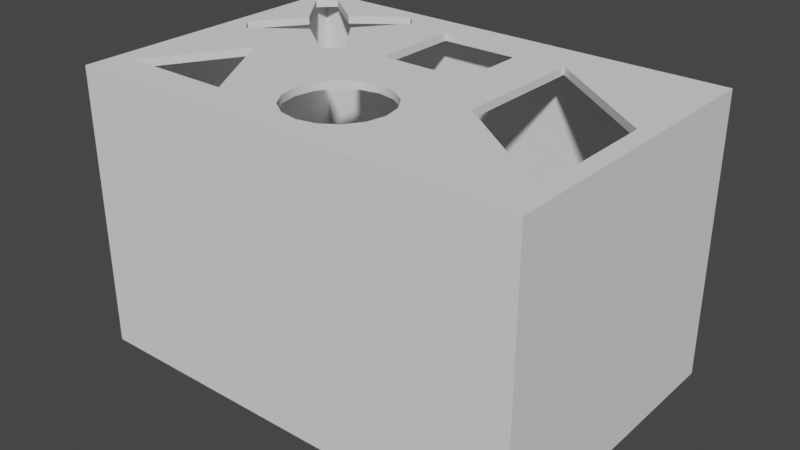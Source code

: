 # Source: ShapesBox.blend  (saved by Blender 3.4.6; exported with 4.5.12 LTS)
import bpy
from mathutils import Matrix  # noqa: F401  (used for matrix-valued properties, if any)

bpy.ops.wm.read_factory_settings(use_empty=True)
scene = bpy.context.scene
scene.name = 'Scene'

# ---- collections
col_collection = bpy.data.collections.new('Collection'); scene.collection.children.link(col_collection)

# ---- node groups
ng_auto_smooth = bpy.data.node_groups.new('Auto Smooth', 'GeometryNodeTree')
_s = ng_auto_smooth.interface.new_socket(name='Geometry', in_out='OUTPUT', socket_type='NodeSocketGeometry')
_s = ng_auto_smooth.interface.new_socket(name='Geometry', in_out='INPUT', socket_type='NodeSocketGeometry')
_s = ng_auto_smooth.interface.new_socket(name='Angle', in_out='INPUT', socket_type='NodeSocketFloat')
_s.subtype = 'ANGLE'
_s.min_value = 0.0
_s.max_value = 3.142
ng_auto_smooth.is_modifier = True
_N = ng_auto_smooth.nodes; _L = ng_auto_smooth.links
n0 = _N.new('NodeGroupOutput'); n0.name = 'Group Output'; n0.location = (480, -100)
n1 = _N.new('NodeGroupInput'); n1.name = 'Group Input'; n1.location = (-420, -300)
n2 = _N.new('NodeGroupInput'); n2.name = 'Group Input.001'; n2.location = (-60, -100)
n3 = _N.new('GeometryNodeSetShadeSmooth'); n3.name = 'Set Shade Smooth'; n3.location = (120, -100)
n3.domain = 'EDGE'
n4 = _N.new('GeometryNodeSetShadeSmooth'); n4.name = 'Set Shade Smooth.001'; n4.location = (300, -100)
n5 = _N.new('GeometryNodeInputMeshEdgeAngle'); n5.name = 'Edge Angle'; n5.location = (-420, -220)
n6 = _N.new('GeometryNodeInputEdgeSmooth'); n6.name = 'Is Edge Smooth'; n6.location = (-60, -160)
n7 = _N.new('GeometryNodeInputShadeSmooth'); n7.name = 'Is Face Smooth'; n7.location = (-240, -340)
n8 = _N.new('FunctionNodeBooleanMath'); n8.name = 'Boolean Math'; n8.location = (-60, -220)
n9 = _N.new('FunctionNodeCompare'); n9.name = 'Compare'; n9.location = (-240, -180)
n9.operation = 'LESS_EQUAL'
_L.new(n5.outputs[0], n9.inputs[0])
_L.new(n4.outputs[0], n0.inputs[0])
_L.new(n1.outputs[1], n9.inputs[1])
_L.new(n9.outputs[0], n8.inputs[0])
_L.new(n7.outputs[0], n8.inputs[1])
_L.new(n2.outputs[0], n3.inputs[0])
_L.new(n6.outputs[0], n3.inputs[1])
_L.new(n3.outputs[0], n4.inputs[0])
_L.new(n8.outputs[0], n3.inputs[2])
n0.is_active_output = True

# ---- world
world_world = bpy.data.worlds.new('World'); scene.world = world_world
world_world.use_nodes = True; world_world.node_tree.nodes.clear()
_N = world_world.node_tree.nodes; _L = world_world.node_tree.links
n0 = _N.new('ShaderNodeOutputWorld'); n0.name = 'World Output'; n0.location = (300, 300)
n1 = _N.new('ShaderNodeBackground'); n1.name = 'Background'; n1.location = (10, 300)
n1.inputs[0].default_value = (0.05088, 0.05088, 0.05088, 1.0)
_L.new(n1.outputs[0], n0.inputs[0])
n0.is_active_output = True
world_world.color = (0.05088, 0.05088, 0.05088)
world_world.use_sun_shadow = False
world_world.sun_shadow_jitter_overblur = 0.0

# ---- meshes
me_cube_001 = bpy.data.meshes.new('Cube.001')
me_cube_001.from_pydata([(0.3259, -1.983e-08, 1.85), (-0.3259, 8.657e-09, 1.85), (1.685e-08, 0.3259, 1.85), (-1.164e-08, -0.3259, 1.85), (-0.2304, -0.2304, 1.85), (0.2304, -0.2304, 1.85), (0.2304, 0.2304, 1.85), (-0.2304, 0.2304, 1.85), (0.5, 0.5, 1.85), (0.5, 0.5, 2.235e-08), (0.5, -0.5, 1.85), (0.5, -0.5, 2.235e-08), (-0.5, 0.5, 1.85), (-0.5, 0.5, 2.235e-08), (-0.5, -0.5, 1.85), (-0.5, -0.5, 2.235e-08), (0.3011, 0.1247, 1.85), (0.1247, -0.3011, 1.85), (-0.3011, -0.1247, 1.85), (-0.1247, -0.3011, 1.85), (-0.1247, 0.3011, 1.85), (0.1247, 0.3011, 1.85), (-0.3011, 0.1247, 1.85), (0.3011, -0.1247, 1.85), (1.5, -0.5, 1.85), (1.5, -0.5, 0.0), (0.5, -0.5, 1.85), (0.5, -0.5, 0.0), (-0.5, 0.5, 2.235e-08), (-0.5, 0.5, 1.85), (-0.5, 1.5, 2.235e-08), (-0.5, 1.5, 1.85), (0.5, 0.5, 2.235e-08), (0.5, 0.5, 1.85), (0.5, 1.5, 2.235e-08), (0.5, 1.5, 1.85), (1.5, 1.5, 1.85), (1.5, 1.5, 0.0), (0.5, 1.5, 1.85), (0.5, 1.5, 0.0), (0.2959, 1.296, 1.85), (-0.2959, 1.296, 1.85), (-0.2959, 0.7041, 1.85), (0.2959, 0.7041, 1.85), (0.6087, 1.227, 1.85), (1.391, 0.6559, 1.85), (0.6087, 0.3441, 1.85), (1.391, -0.2268, 1.85), (-0.5, 0.5, 1.85), (-0.5, 0.5, 2.235e-08), (-0.5, -0.5, 1.85), (-0.5, -0.5, 2.235e-08), (-1.5, 0.5, 1.85), (-1.5, 0.5, 2.235e-08), (-1.5, -0.5, 1.85), (-1.5, -0.5, 2.235e-08), (-1.0, 0.3406, 1.85), (-0.6406, -0.2611, 1.85), (-1.359, -0.2611, 1.85), (-1.5, 1.5, 2.235e-08), (-1.5, 0.5, 1.85), (-1.5, 0.5, 2.235e-08), (-1.5, 1.5, 1.85), (-0.5, 0.5, 2.235e-08), (-0.5, 0.5, 1.85), (-0.5, 1.5, 2.235e-08), (-0.5, 1.5, 1.85), (-0.68, 0.58, 1.85), (-0.82, 1.0, 1.85), (-1.18, 1.0, 1.85), (-1.0, 0.82, 1.85), (-1.0, 1.18, 1.85), (-0.6, 1.4, 1.85), (-1.4, 1.4, 1.85), (-1.4, 0.6, 1.85), (-0.6, 0.6, 1.85), (-0.68, 1.42, 1.85), (-1.32, 1.42, 1.85), (-1.32, 0.58, 1.85), (-1.42, 0.68, 1.85), (-0.58, 0.68, 1.85), (-0.58, 1.32, 1.85), (-1.42, 1.32, 1.85)], [], [(12, 14, 4, 18, 1, 22, 7), (8, 12, 7, 20, 2, 21, 6), (14, 10, 5, 17, 3, 19, 4), (13, 9, 11, 15), (11, 10, 14, 15), (37, 36, 24, 25), (10, 8, 6, 16, 0, 23, 5), (24, 36, 45, 47), (30, 31, 35, 34), (35, 31, 41, 40), (33, 35, 40, 43), (31, 29, 42, 41), (30, 34, 32, 28), (62, 60, 74, 79, 69, 82, 73), (29, 33, 43, 42), (25, 24, 26, 27), (37, 25, 27, 39), (39, 38, 36, 37), (38, 26, 46, 44), (26, 24, 47, 46), (36, 38, 44, 45), (50, 48, 56, 57), (53, 49, 51, 55), (51, 50, 54, 55), (55, 54, 52, 53), (64, 66, 72, 81, 68, 80, 75), (54, 50, 57, 58), (52, 54, 58, 56), (48, 52, 56), (66, 62, 73, 77, 71, 76, 72), (60, 64, 75, 67, 70, 78, 74), (59, 62, 66, 65), (59, 65, 63, 61), (61, 60, 62, 59), (77, 73, 82), (79, 74, 78), (75, 80, 67), (72, 76, 81)])
me_cube_001.polygons.foreach_set('use_smooth', [True] * 38)
_uv = me_cube_001.uv_layers.new(name='UVMap')
_uv.uv.foreach_set('vector', [0.875, 0.75, 0.875, 0.5, 0.875, 0.5, 0.875, 0.5625, 0.875, 0.625, 0.875, 0.6875, 0.875, 0.75, 0.375, 0.75, 0.375, 0.5, 0.375, 0.5, 0.375, 0.5625, 0.375, 0.625, 0.375, 0.6875, 0.375, 0.75, 0.625, 1.0, 0.625, 0.75, 0.625, 0.75, 0.625, 0.8125, 0.625, 0.875, 0.625, 0.9375, 0.625, 1.0, 0.375, 0.5, 0.625, 0.5, 0.625, 0.75, 0.375, 0.75, 0.375, 0.75, 0.625, 0.75, 0.625, 1.0, 0.375, 1.0, 0.125, 0.5, 0.375, 0.5, 0.375, 0.75, 0.125, 0.75, 0.625, 0.25, 0.625, 0.0, 0.625, 0.0, 0.625, 0.0625, 0.625, 0.125, 0.625, 0.1875, 0.625, 0.25, 0.375, 0.75, 0.375, 0.5, 0.375, 0.5, 0.375, 0.75, 0.125, 0.5, 0.375, 0.5, 0.375, 0.75, 0.125, 0.75, 0.375, 0.75, 0.375, 0.5, 0.375, 0.5, 0.375, 0.75, 0.625, 0.25, 0.625, 0.0, 0.625, 0.0, 0.625, 0.25, 0.875, 0.75, 0.875, 0.5, 0.875, 0.5, 0.875, 0.75, 0.375, 0.5, 0.625, 0.5, 0.625, 0.75, 0.375, 0.75, 0.875, 0.75, 0.875, 0.5, 0.875, 0.5, 0.875, 0.5125, 0.875, 0.625, 0.875, 0.7375, 0.875, 0.75, 0.0, 0.0, 0.0, 0.0, 0.0, 0.0, 0.0, 0.0, 0.375, 0.0, 0.625, 0.0, 0.625, 0.25, 0.375, 0.25, 0.375, 0.5, 0.625, 0.5, 0.625, 0.75, 0.375, 0.75, 0.625, 0.5, 0.875, 0.5, 0.875, 0.75, 0.625, 0.75, 0.0, 0.0, 0.0, 0.0, 0.0, 0.0, 0.0, 0.0, 0.625, 0.25, 0.625, 0.0, 0.625, 0.0, 0.625, 0.25, 0.875, 0.75, 0.875, 0.5, 0.875, 0.5, 0.875, 0.75, 0.0, 0.0, 0.0, 0.0, 0.0, 0.0, 0.0, 0.0, 0.375, 0.5, 0.625, 0.5, 0.625, 0.75, 0.375, 0.75, 0.375, 0.75, 0.625, 0.75, 0.625, 1.0, 0.375, 1.0, 0.625, 0.5, 0.875, 0.5, 0.875, 0.75, 0.625, 0.75, 0.0, 0.0, 0.0, 0.0, 0.0, 0.0, 0.0, 0.0, 0.0, 0.0, 0.0, 0.0, 0.0, 0.0, 0.625, 1.0, 0.625, 0.75, 0.625, 0.75, 0.625, 1.0, 0.875, 0.75, 0.875, 0.5, 0.875, 0.5, 0.875, 0.75, 0.0, 0.0, 0.0, 0.0, 0.0, 0.0, 0.375, 0.75, 0.375, 0.5, 0.375, 0.5, 0.375, 0.5125, 0.375, 0.625, 0.375, 0.7375, 0.375, 0.75, 0.0, 0.0, 0.0, 0.0, 0.0, 0.0, 0.0, 0.0, 0.0, 0.0, 0.0, 0.0, 0.0, 0.0, 0.125, 0.5, 0.375, 0.5, 0.375, 0.75, 0.125, 0.75, 0.375, 0.5, 0.625, 0.5, 0.625, 0.75, 0.375, 0.75, 0.625, 0.5, 0.875, 0.5, 0.875, 0.75, 0.625, 0.75, 0.375, 0.5125, 0.375, 0.5, 0.875, 0.7375, 0.875, 0.5125, 0.875, 0.5, 0.0, 0.0, 0.0, 0.0, 0.0, 0.0, 0.0, 0.0, 0.0, 0.0, 0.375, 0.7375, 0.0, 0.0])
me_cube_001.update()

# ---- objects
ob_cube = bpy.data.objects.new('Cube', me_cube_001)

# ---- transforms, parenting, visibility, modifiers, constraints
ob_cube.location = (0.0, 0.0, 0.0)
_m = ob_cube.modifiers.new('Solidify', 'SOLIDIFY')
_m.thickness = 0.05
_m = ob_cube.modifiers.new('Auto Smooth', 'NODES')
_m.node_group = ng_auto_smooth
_gi = [s.identifier for s in ng_auto_smooth.interface.items_tree if s.item_type == 'SOCKET' and s.in_out == 'INPUT']
_m[_gi[1]] = 0.5236  # Angle

# ---- collection membership
col_collection.objects.link(ob_cube)

# ---- scene / render settings (as saved in the file)
scene.frame_start = 1; scene.frame_end = 250; scene.frame_set(1)
scene.render.engine = 'BLENDER_EEVEE_NEXT'
scene.cycles.sampling_pattern = 'TABULATED_SOBOL'
scene.cycles.use_light_tree = False
scene.view_settings.view_transform = 'Filmic'
bpy.context.view_layer.update()

# ---- added for rendering (the .blend has no active camera and no usable light): camera, sun
cam_auto = bpy.data.cameras.new('AutoCamera')
cam_auto.lens = 50.0
cam_auto.sensor_width = 36.0
cam_auto.clip_end = 1000.0
ob_auto_camera = bpy.data.objects.new('AutoCamera', cam_auto)
scene.collection.objects.link(ob_auto_camera)
ob_auto_camera.location = (3.74934, -3.99921, 3.92436)
ob_auto_camera.rotation_euler = (1.09748, -7.21219e-08, 0.694738)
scene.camera = ob_auto_camera
light_auto_sun = bpy.data.lights.new('AutoSun', 'SUN')
light_auto_sun.energy = 3.0
light_auto_sun.angle = 0.0523599
ob_auto_sun = bpy.data.objects.new('AutoSun', light_auto_sun)
scene.collection.objects.link(ob_auto_sun)
ob_auto_sun.rotation_euler = (0.872665, 0.174533, 0.523599)
bpy.context.view_layer.update()
